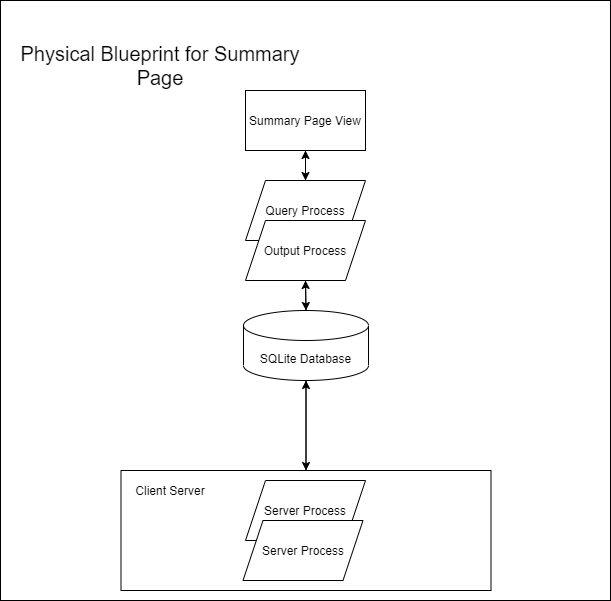

The diagram above was exported from draw.io. Its source (the exported page's mxGraphModel, read from the mxfile embedded in the PNG):
<mxGraphModel dx="2062" dy="1065" grid="1" gridSize="10" guides="1" tooltips="1" connect="1" arrows="1" fold="1" page="1" pageScale="1" pageWidth="850" pageHeight="1100" math="0" shadow="0">
  <root>
    <mxCell id="0" />
    <mxCell id="1" parent="0" />
    <mxCell id="qurpTL0yxx1w3mhk-QTH-1" value="" style="rounded=0;whiteSpace=wrap;html=1;" parent="1" vertex="1">
      <mxGeometry x="120" y="50" width="610" height="600" as="geometry" />
    </mxCell>
    <mxCell id="qurpTL0yxx1w3mhk-QTH-2" value="Physical Blueprint for Summary Page" style="text;html=1;strokeColor=none;fillColor=none;align=center;verticalAlign=middle;whiteSpace=wrap;rounded=0;fontSize=20;" parent="1" vertex="1">
      <mxGeometry x="135" y="90" width="290" height="50" as="geometry" />
    </mxCell>
    <mxCell id="qurpTL0yxx1w3mhk-QTH-20" style="edgeStyle=orthogonalEdgeStyle;rounded=0;orthogonalLoop=1;jettySize=auto;html=1;exitX=0.5;exitY=0;exitDx=0;exitDy=0;exitPerimeter=0;entryX=0.5;entryY=1;entryDx=0;entryDy=0;" parent="1" source="qurpTL0yxx1w3mhk-QTH-3" target="qurpTL0yxx1w3mhk-QTH-14" edge="1">
      <mxGeometry relative="1" as="geometry" />
    </mxCell>
    <mxCell id="qurpTL0yxx1w3mhk-QTH-23" style="edgeStyle=orthogonalEdgeStyle;rounded=0;orthogonalLoop=1;jettySize=auto;html=1;exitX=0.5;exitY=1;exitDx=0;exitDy=0;exitPerimeter=0;entryX=0.5;entryY=0;entryDx=0;entryDy=0;" parent="1" source="qurpTL0yxx1w3mhk-QTH-3" target="qurpTL0yxx1w3mhk-QTH-8" edge="1">
      <mxGeometry relative="1" as="geometry" />
    </mxCell>
    <mxCell id="qurpTL0yxx1w3mhk-QTH-3" value="SQLite Database" style="shape=cylinder3;whiteSpace=wrap;html=1;boundedLbl=1;backgroundOutline=1;size=15;" parent="1" vertex="1">
      <mxGeometry x="363" y="360" width="125" height="70" as="geometry" />
    </mxCell>
    <mxCell id="qurpTL0yxx1w3mhk-QTH-16" style="edgeStyle=orthogonalEdgeStyle;rounded=0;orthogonalLoop=1;jettySize=auto;html=1;entryX=0.5;entryY=1;entryDx=0;entryDy=0;" parent="1" source="qurpTL0yxx1w3mhk-QTH-6" target="qurpTL0yxx1w3mhk-QTH-13" edge="1">
      <mxGeometry relative="1" as="geometry" />
    </mxCell>
    <mxCell id="qurpTL0yxx1w3mhk-QTH-6" value="Query Process" style="shape=parallelogram;perimeter=parallelogramPerimeter;whiteSpace=wrap;html=1;fixedSize=1;" parent="1" vertex="1">
      <mxGeometry x="365" y="230" width="120" height="60" as="geometry" />
    </mxCell>
    <mxCell id="qurpTL0yxx1w3mhk-QTH-22" style="edgeStyle=orthogonalEdgeStyle;rounded=0;orthogonalLoop=1;jettySize=auto;html=1;exitX=0.5;exitY=0;exitDx=0;exitDy=0;entryX=0.5;entryY=1;entryDx=0;entryDy=0;entryPerimeter=0;" parent="1" source="qurpTL0yxx1w3mhk-QTH-8" target="qurpTL0yxx1w3mhk-QTH-3" edge="1">
      <mxGeometry relative="1" as="geometry" />
    </mxCell>
    <mxCell id="qurpTL0yxx1w3mhk-QTH-8" value="" style="rounded=0;whiteSpace=wrap;html=1;" parent="1" vertex="1">
      <mxGeometry x="240.5" y="520" width="370" height="120" as="geometry" />
    </mxCell>
    <mxCell id="qurpTL0yxx1w3mhk-QTH-9" value="Server Process" style="shape=parallelogram;perimeter=parallelogramPerimeter;whiteSpace=wrap;html=1;fixedSize=1;" parent="1" vertex="1">
      <mxGeometry x="365" y="530" width="120" height="60" as="geometry" />
    </mxCell>
    <mxCell id="qurpTL0yxx1w3mhk-QTH-10" value="Server Process" style="shape=parallelogram;perimeter=parallelogramPerimeter;whiteSpace=wrap;html=1;fixedSize=1;" parent="1" vertex="1">
      <mxGeometry x="362.5" y="570" width="120" height="60" as="geometry" />
    </mxCell>
    <mxCell id="qurpTL0yxx1w3mhk-QTH-11" value="Client Server" style="text;html=1;strokeColor=none;fillColor=none;align=center;verticalAlign=middle;whiteSpace=wrap;rounded=0;" parent="1" vertex="1">
      <mxGeometry x="250" y="530" width="80" height="20" as="geometry" />
    </mxCell>
    <mxCell id="qurpTL0yxx1w3mhk-QTH-15" style="edgeStyle=orthogonalEdgeStyle;rounded=0;orthogonalLoop=1;jettySize=auto;html=1;entryX=0.5;entryY=0;entryDx=0;entryDy=0;" parent="1" source="qurpTL0yxx1w3mhk-QTH-13" target="qurpTL0yxx1w3mhk-QTH-6" edge="1">
      <mxGeometry relative="1" as="geometry" />
    </mxCell>
    <mxCell id="qurpTL0yxx1w3mhk-QTH-13" value="Summary Page View" style="rounded=0;whiteSpace=wrap;html=1;" parent="1" vertex="1">
      <mxGeometry x="365" y="140" width="120" height="60" as="geometry" />
    </mxCell>
    <mxCell id="qurpTL0yxx1w3mhk-QTH-21" style="edgeStyle=orthogonalEdgeStyle;rounded=0;orthogonalLoop=1;jettySize=auto;html=1;exitX=0.5;exitY=1;exitDx=0;exitDy=0;entryX=0.5;entryY=0;entryDx=0;entryDy=0;entryPerimeter=0;" parent="1" source="qurpTL0yxx1w3mhk-QTH-14" target="qurpTL0yxx1w3mhk-QTH-3" edge="1">
      <mxGeometry relative="1" as="geometry" />
    </mxCell>
    <mxCell id="qurpTL0yxx1w3mhk-QTH-14" value="Output Process" style="shape=parallelogram;perimeter=parallelogramPerimeter;whiteSpace=wrap;html=1;fixedSize=1;" parent="1" vertex="1">
      <mxGeometry x="365" y="270" width="120" height="60" as="geometry" />
    </mxCell>
  </root>
</mxGraphModel>